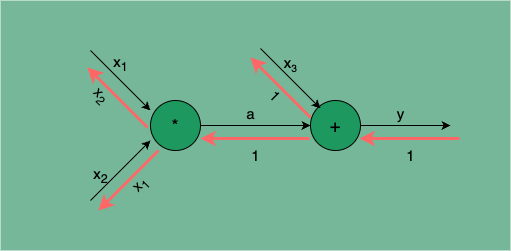

The diagram above was exported from draw.io. Its source (the exported page's mxGraphModel, read from the mxfile embedded in the PNG):
<mxGraphModel dx="648" dy="727" grid="1" gridSize="10" guides="1" tooltips="1" connect="1" arrows="1" fold="1" page="1" pageScale="1" pageWidth="850" pageHeight="1100" math="0" shadow="0">
  <root>
    <mxCell id="0" />
    <mxCell id="1" parent="0" />
    <mxCell id="2" value="" style="rounded=0;whiteSpace=wrap;html=1;fillColor=#75b798;strokeColor=none;glass=0;shadow=0;gradientColor=none;" vertex="1" parent="1">
      <mxGeometry x="190" y="290" width="510" height="250" as="geometry" />
    </mxCell>
    <mxCell id="ktU7FWo3FmOEznnb4Y4A-7" style="edgeStyle=orthogonalEdgeStyle;rounded=0;orthogonalLoop=1;jettySize=auto;html=1;entryX=0;entryY=0.5;entryDx=0;entryDy=0;" parent="1" source="ktU7FWo3FmOEznnb4Y4A-1" target="ktU7FWo3FmOEznnb4Y4A-2" edge="1">
      <mxGeometry relative="1" as="geometry" />
    </mxCell>
    <mxCell id="ktU7FWo3FmOEznnb4Y4A-1" value="*" style="ellipse;whiteSpace=wrap;html=1;aspect=fixed;fontSize=18;fillColor=#1D995F;" parent="1" vertex="1">
      <mxGeometry x="340" y="390" width="50" height="50" as="geometry" />
    </mxCell>
    <mxCell id="ktU7FWo3FmOEznnb4Y4A-9" style="edgeStyle=orthogonalEdgeStyle;rounded=0;orthogonalLoop=1;jettySize=auto;html=1;" parent="1" source="ktU7FWo3FmOEznnb4Y4A-2" edge="1">
      <mxGeometry relative="1" as="geometry">
        <mxPoint x="640" y="415" as="targetPoint" />
      </mxGeometry>
    </mxCell>
    <mxCell id="ktU7FWo3FmOEznnb4Y4A-2" value="+" style="ellipse;whiteSpace=wrap;html=1;aspect=fixed;fontSize=18;fillColor=#1D995F;" parent="1" vertex="1">
      <mxGeometry x="500" y="390" width="50" height="50" as="geometry" />
    </mxCell>
    <mxCell id="ktU7FWo3FmOEznnb4Y4A-3" value="" style="endArrow=classic;html=1;rounded=0;" parent="1" edge="1">
      <mxGeometry width="50" height="50" relative="1" as="geometry">
        <mxPoint x="280" y="490" as="sourcePoint" />
        <mxPoint x="340" y="430" as="targetPoint" />
      </mxGeometry>
    </mxCell>
    <mxCell id="ktU7FWo3FmOEznnb4Y4A-4" value="" style="endArrow=classic;html=1;rounded=0;" parent="1" edge="1">
      <mxGeometry width="50" height="50" relative="1" as="geometry">
        <mxPoint x="280" y="340" as="sourcePoint" />
        <mxPoint x="340" y="400" as="targetPoint" />
      </mxGeometry>
    </mxCell>
    <mxCell id="ktU7FWo3FmOEznnb4Y4A-5" value="x&lt;sub&gt;1&lt;/sub&gt;" style="text;html=1;align=center;verticalAlign=middle;resizable=0;points=[];autosize=1;strokeColor=none;fillColor=none;fontSize=15;" parent="1" vertex="1">
      <mxGeometry x="290" y="338" width="40" height="30" as="geometry" />
    </mxCell>
    <mxCell id="ktU7FWo3FmOEznnb4Y4A-6" value="x&lt;sub&gt;2&lt;/sub&gt;" style="text;html=1;align=center;verticalAlign=middle;resizable=0;points=[];autosize=1;strokeColor=none;fillColor=none;fontSize=15;" parent="1" vertex="1">
      <mxGeometry x="270" y="450" width="40" height="30" as="geometry" />
    </mxCell>
    <mxCell id="ktU7FWo3FmOEznnb4Y4A-8" value="a" style="text;html=1;align=center;verticalAlign=middle;resizable=0;points=[];autosize=1;strokeColor=none;fillColor=none;fontSize=15;" parent="1" vertex="1">
      <mxGeometry x="425" y="388" width="30" height="30" as="geometry" />
    </mxCell>
    <mxCell id="ktU7FWo3FmOEznnb4Y4A-10" value="y" style="text;html=1;align=center;verticalAlign=middle;resizable=0;points=[];autosize=1;strokeColor=none;fillColor=none;fontSize=15;" parent="1" vertex="1">
      <mxGeometry x="575" y="388" width="30" height="30" as="geometry" />
    </mxCell>
    <mxCell id="ktU7FWo3FmOEznnb4Y4A-11" value="" style="endArrow=classic;html=1;rounded=0;strokeWidth=3;strokeColor=#FF6666;" parent="1" edge="1">
      <mxGeometry width="50" height="50" relative="1" as="geometry">
        <mxPoint x="649" y="428" as="sourcePoint" />
        <mxPoint x="549" y="428" as="targetPoint" />
      </mxGeometry>
    </mxCell>
    <mxCell id="ktU7FWo3FmOEznnb4Y4A-12" value="" style="endArrow=classic;html=1;rounded=0;strokeWidth=3;strokeColor=#FF6666;exitX=-0.02;exitY=0.76;exitDx=0;exitDy=0;exitPerimeter=0;" parent="1" edge="1">
      <mxGeometry width="50" height="50" relative="1" as="geometry">
        <mxPoint x="499" y="428" as="sourcePoint" />
        <mxPoint x="390" y="428" as="targetPoint" />
      </mxGeometry>
    </mxCell>
    <mxCell id="ktU7FWo3FmOEznnb4Y4A-14" value="" style="endArrow=classic;html=1;rounded=0;strokeWidth=3;strokeColor=#FF6666;" parent="1" edge="1">
      <mxGeometry width="50" height="50" relative="1" as="geometry">
        <mxPoint x="337" y="417" as="sourcePoint" />
        <mxPoint x="277" y="357" as="targetPoint" />
      </mxGeometry>
    </mxCell>
    <mxCell id="ktU7FWo3FmOEznnb4Y4A-15" value="1" style="text;html=1;align=center;verticalAlign=middle;resizable=0;points=[];autosize=1;strokeColor=none;fillColor=none;fontSize=15;" parent="1" vertex="1">
      <mxGeometry x="585" y="430" width="30" height="30" as="geometry" />
    </mxCell>
    <mxCell id="ktU7FWo3FmOEznnb4Y4A-16" value="1" style="text;html=1;align=center;verticalAlign=middle;resizable=0;points=[];autosize=1;strokeColor=none;fillColor=none;fontSize=15;" parent="1" vertex="1">
      <mxGeometry x="430" y="430" width="30" height="30" as="geometry" />
    </mxCell>
    <mxCell id="ktU7FWo3FmOEznnb4Y4A-17" value="x&lt;sub&gt;2&lt;/sub&gt;" style="text;html=1;align=center;verticalAlign=middle;resizable=0;points=[];autosize=1;strokeColor=none;fillColor=none;fontSize=15;rotation=45;" parent="1" vertex="1">
      <mxGeometry x="270" y="370" width="40" height="30" as="geometry" />
    </mxCell>
    <mxCell id="0quwcocMND3pjekFrIWE-1" value="" style="endArrow=classic;html=1;rounded=0;" parent="1" edge="1">
      <mxGeometry width="50" height="50" relative="1" as="geometry">
        <mxPoint x="450" y="338" as="sourcePoint" />
        <mxPoint x="510" y="398" as="targetPoint" />
      </mxGeometry>
    </mxCell>
    <mxCell id="0quwcocMND3pjekFrIWE-2" value="x&lt;span style=&quot;font-size: 12.5px;&quot;&gt;&lt;sub&gt;3&lt;/sub&gt;&lt;/span&gt;" style="text;html=1;align=center;verticalAlign=middle;resizable=0;points=[];autosize=1;strokeColor=none;fillColor=none;fontSize=15;" parent="1" vertex="1">
      <mxGeometry x="460" y="338" width="40" height="30" as="geometry" />
    </mxCell>
    <mxCell id="0quwcocMND3pjekFrIWE-3" value="" style="endArrow=classic;html=1;rounded=0;strokeWidth=3;strokeColor=#FF6666;" parent="1" edge="1">
      <mxGeometry width="50" height="50" relative="1" as="geometry">
        <mxPoint x="500" y="407" as="sourcePoint" />
        <mxPoint x="440" y="347" as="targetPoint" />
      </mxGeometry>
    </mxCell>
    <mxCell id="0quwcocMND3pjekFrIWE-4" value="1" style="text;html=1;align=center;verticalAlign=middle;resizable=0;points=[];autosize=1;strokeColor=none;fillColor=none;fontSize=15;rotation=45;" parent="1" vertex="1">
      <mxGeometry x="450" y="370" width="30" height="30" as="geometry" />
    </mxCell>
    <mxCell id="0quwcocMND3pjekFrIWE-5" value="" style="endArrow=classic;html=1;rounded=0;strokeWidth=3;strokeColor=#FF6666;" parent="1" edge="1">
      <mxGeometry width="50" height="50" relative="1" as="geometry">
        <mxPoint x="348" y="440" as="sourcePoint" />
        <mxPoint x="288" y="500" as="targetPoint" />
      </mxGeometry>
    </mxCell>
    <mxCell id="0quwcocMND3pjekFrIWE-8" value="x&lt;sub&gt;1&lt;/sub&gt;" style="text;html=1;align=center;verticalAlign=middle;resizable=0;points=[];autosize=1;strokeColor=none;fillColor=none;fontSize=15;rotation=-45;" parent="1" vertex="1">
      <mxGeometry x="310" y="460" width="40" height="30" as="geometry" />
    </mxCell>
  </root>
</mxGraphModel>